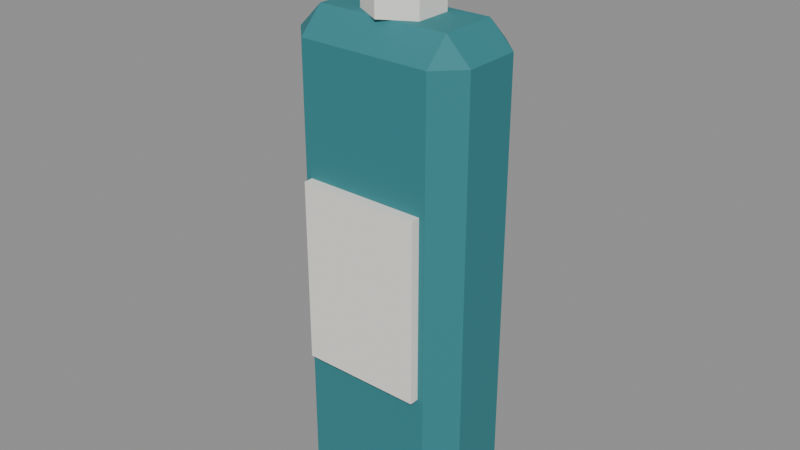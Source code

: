 # Source: shampoo.blend  (saved by Blender 5.0.119; exported with 4.5.12 LTS)
import bpy
from mathutils import Matrix  # noqa: F401  (used for matrix-valued properties, if any)

bpy.ops.wm.read_factory_settings(use_empty=True)
scene = bpy.context.scene
scene.name = 'Scene'

# ---- materials (node trees are filled in below, after node groups)
mat_c_2f7f86 = bpy.data.materials.new('C_2f7f86')
mat_c_2f7f86.diffuse_color = (0.1843, 0.498, 0.5255, 1.0)
mat_c_f1efe8 = bpy.data.materials.new('C_f1efe8')
mat_c_f1efe8.diffuse_color = (0.9451, 0.9373, 0.9098, 1.0)

# ---- material node trees
mat_c_2f7f86.use_nodes = True; mat_c_2f7f86.node_tree.nodes.clear()
_N = mat_c_2f7f86.node_tree.nodes; _L = mat_c_2f7f86.node_tree.links
n0 = _N.new('ShaderNodeBsdfPrincipled'); n0.name = 'Principled BSDF'; n0.location = (-200, 100)
n0.inputs[0].default_value = (0.02843, 0.2122, 0.2384, 1.0)
n0.inputs[2].default_value = 0.75
n1 = _N.new('ShaderNodeOutputMaterial'); n1.name = 'Material Output'; n1.location = (200, 100)
_L.new(n0.outputs[0], n1.inputs[0])
n1.is_active_output = True
mat_c_f1efe8.use_nodes = True; mat_c_f1efe8.node_tree.nodes.clear()
_N = mat_c_f1efe8.node_tree.nodes; _L = mat_c_f1efe8.node_tree.links
n0 = _N.new('ShaderNodeBsdfPrincipled'); n0.name = 'Principled BSDF'; n0.location = (-200, 100)
n0.inputs[0].default_value = (0.8796, 0.8632, 0.807, 1.0)
n0.inputs[2].default_value = 0.75
n1 = _N.new('ShaderNodeOutputMaterial'); n1.name = 'Material Output'; n1.location = (200, 100)
_L.new(n0.outputs[0], n1.inputs[0])
n1.is_active_output = True

# ---- meshes
me_shampoo = bpy.data.meshes.new('shampoo')
me_shampoo.from_pydata([(-0.088, -0.038, -0.32), (-0.088, -0.07, -0.288), (-0.12, -0.038, -0.288), (-0.088, -0.07, 0.288), (-0.088, -0.038, 0.32), (-0.12, -0.038, 0.288), (-0.088, 0.038, -0.32), (-0.12, 0.038, -0.288), (-0.088, 0.07, -0.288), (-0.088, 0.038, 0.32), (-0.088, 0.07, 0.288), (-0.12, 0.038, 0.288), (0.088, -0.038, -0.32), (0.12, -0.038, -0.288), (0.088, -0.07, -0.288), (0.088, -0.038, 0.32), (0.088, -0.07, 0.288), (0.12, -0.038, 0.288), (0.088, 0.038, -0.32), (0.088, 0.07, -0.288), (0.12, 0.038, -0.288), (0.088, 0.038, 0.32), (0.12, 0.038, 0.288), (0.088, 0.07, 0.288), (0.0, 0.048, 0.32), (0.0, 0.048, 0.44), (0.04157, 0.024, 0.32), (0.04157, 0.024, 0.44), (0.04157, -0.024, 0.32), (0.04157, -0.024, 0.44), (0.0, -0.048, 0.32), (0.0, -0.048, 0.44), (-0.04157, -0.024, 0.32), (-0.04157, -0.024, 0.44), (-0.04157, 0.024, 0.32), (-0.04157, 0.024, 0.44), (-0.08, -0.082, -0.12), (-0.08, -0.082, 0.12), (-0.08, -0.068, -0.12), (-0.08, -0.068, 0.12), (0.08, -0.082, -0.12), (0.08, -0.082, 0.12), (0.08, -0.068, -0.12), (0.08, -0.068, 0.12)], [], [(0, 1, 2), (3, 4, 5), (6, 7, 8), (9, 10, 11), (12, 13, 14), (15, 16, 17), (18, 19, 20), (21, 22, 23), (6, 0, 2, 7), (1, 3, 5, 2), (4, 9, 11, 5), (10, 8, 7, 11), (18, 6, 8, 19), (9, 21, 23, 10), (22, 20, 19, 23), (12, 18, 20, 13), (21, 15, 17, 22), (16, 14, 13, 17), (0, 12, 14, 1), (15, 4, 3, 16), (6, 18, 12, 0), (2, 5, 11, 7), (14, 16, 3, 1), (21, 9, 4, 15), (8, 10, 23, 19), (20, 22, 17, 13), (24, 25, 27, 26), (26, 27, 29, 28), (28, 29, 31, 30), (30, 31, 33, 32), (27, 25, 35, 33, 31, 29), (32, 33, 35, 34), (34, 35, 25, 24), (24, 26, 28, 30, 32, 34), (36, 37, 39, 38), (38, 39, 43, 42), (42, 43, 41, 40), (40, 41, 37, 36), (38, 42, 40, 36), (43, 39, 37, 41)])
me_shampoo.polygons.foreach_set('material_index', [0, 0, 0, 0, 0, 0, 0, 0, 0, 0, 0, 0, 0, 0, 0, 0, 0, 0, 0, 0, 0, 0, 0, 0, 0, 0, 1, 1, 1, 1, 1, 1, 1, 1, 1, 1, 1, 1, 1, 1])
me_shampoo.materials.append(mat_c_2f7f86)
me_shampoo.materials.append(mat_c_f1efe8)
me_shampoo.update()

# ---- objects
ob_shampoo = bpy.data.objects.new('shampoo', me_shampoo)

# ---- transforms, parenting, visibility, modifiers, constraints
ob_shampoo.location = (0.0, 0.0, 0.0)

# ---- collection membership
scene.collection.objects.link(ob_shampoo)

# ---- scene / render settings (as saved in the file)
scene.frame_start = 1; scene.frame_end = 250; scene.frame_set(1)
scene.render.engine = 'BLENDER_EEVEE_NEXT'
scene.render.bake_bias = 0.0
scene.render.bake_samples = 0
scene.cycles.sampling_pattern = 'TABULATED_SOBOL'
scene.eevee.use_volume_custom_range = False
bpy.context.view_layer.update()

# ---- added for rendering (the .blend has no active camera and no usable light): camera, sun + grey world if the file has none
cam_auto = bpy.data.cameras.new('AutoCamera')
cam_auto.lens = 50.0
cam_auto.sensor_width = 36.0
cam_auto.clip_end = 1000.0
ob_auto_camera = bpy.data.objects.new('AutoCamera', cam_auto)
scene.collection.objects.link(ob_auto_camera)
ob_auto_camera.location = (0.75069, -0.906828, 0.660552)
ob_auto_camera.rotation_euler = (1.09748, -7.21219e-08, 0.694738)
scene.camera = ob_auto_camera
light_auto_sun = bpy.data.lights.new('AutoSun', 'SUN')
light_auto_sun.energy = 3.0
light_auto_sun.angle = 0.0523599
ob_auto_sun = bpy.data.objects.new('AutoSun', light_auto_sun)
scene.collection.objects.link(ob_auto_sun)
ob_auto_sun.rotation_euler = (0.872665, 0.174533, 0.523599)
if scene.world is None:
    world_auto = bpy.data.worlds.new('AutoWorld')
    world_auto.color = (0.3, 0.3, 0.3)
    scene.world = world_auto
bpy.context.view_layer.update()
